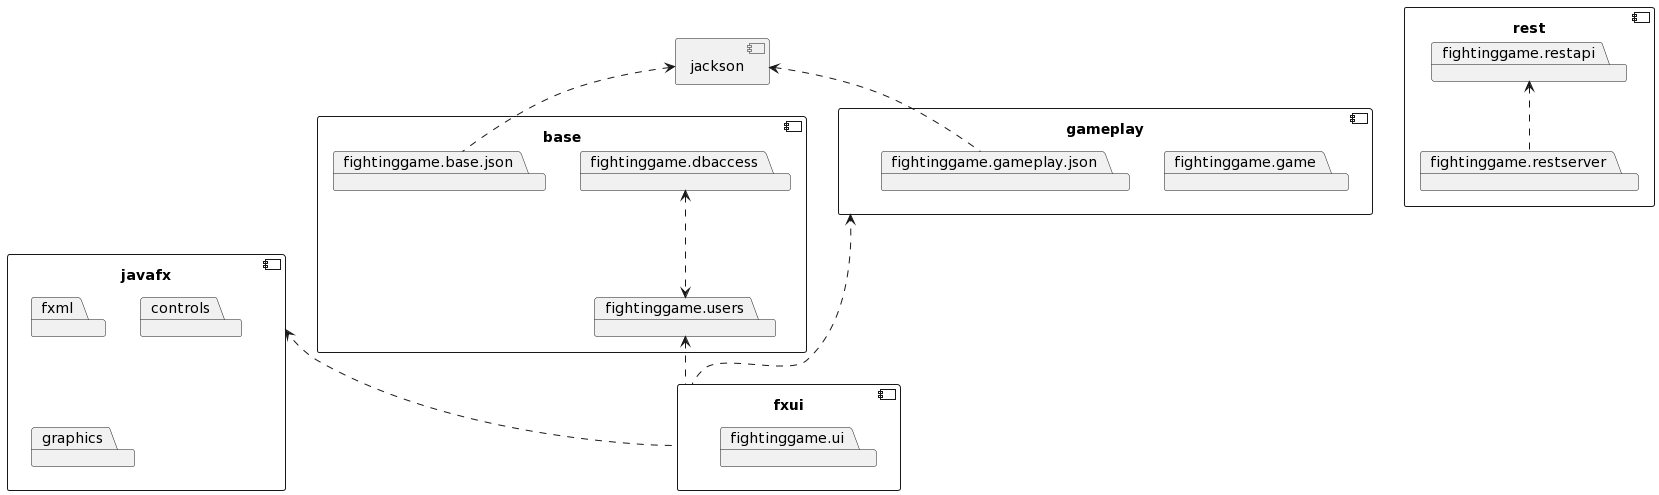

The diagram above was rendered by PlantUML. Its source (embedded in the PNG):
@startuml
'External components
component jackson {

}

component javafx {
    package fxml
    package controls
    package graphics
}


'Internal components
component base {
    package fightinggame.dbaccess
    package fightinggame.users
    package fightinggame.base.json
}
jackson <.. fightinggame.base.json
fightinggame.dbaccess <..> fightinggame.users

component fxui {
    package fightinggame.ui
}
javafx <.. fxui
fightinggame.users <.. fxui
gameplay <.. fxui

component gameplay {
    package fightinggame.game
    package fightinggame.gameplay.json
}
jackson <.. fightinggame.gameplay.json

component rest {
    package fightinggame.restapi
    package fightinggame.restserver
}
fightinggame.restapi <.. fightinggame.restserver
@enduml